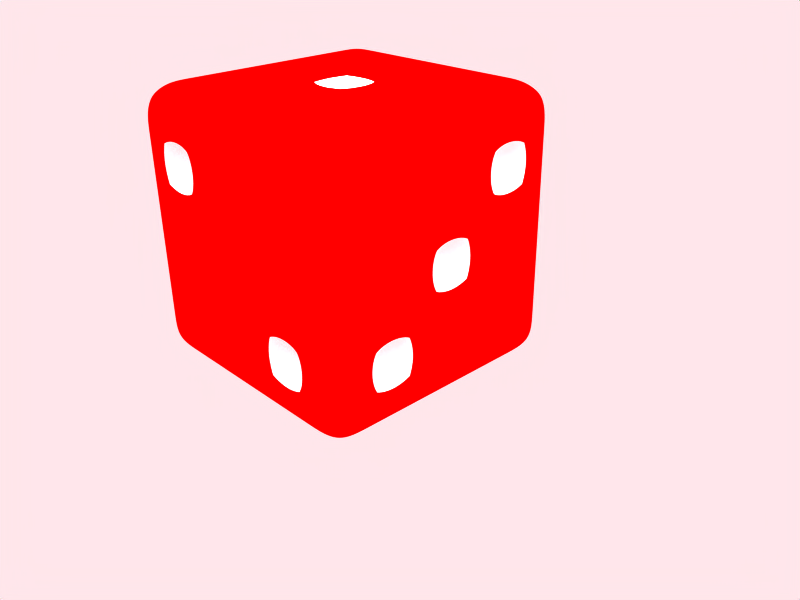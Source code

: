 # Source: die.blend  (saved by Blender 2.74.0; exported with 4.5.12 LTS)
import bpy
from mathutils import Matrix  # noqa: F401  (used for matrix-valued properties, if any)

bpy.ops.wm.read_factory_settings(use_empty=True)
scene = bpy.context.scene
scene.name = 'Scene'

# ---- collections
col_collection_1 = bpy.data.collections.new('Collection 1'); scene.collection.children.link(col_collection_1)
col_collection_2 = bpy.data.collections.new('Collection 2'); scene.collection.children.link(col_collection_2)

# ---- materials (node trees are filled in below, after node groups)
mat_outerdie = bpy.data.materials.new('OuterDie')
mat_outerdie.alpha_threshold = 0.0
mat_outerdie.diffuse_color = (1.0, 0.0, 0.0, 1.0)
mat_outerdie.specular_color = (1.0, 0.3898, 0.3898)
mat_outerdie.roughness = 0.5
mat_outerdie.line_color = (0.0, 0.0, 0.0, 1.0)
mat_diehole = bpy.data.materials.new('DieHole')
mat_diehole.alpha_threshold = 0.0
mat_diehole.diffuse_color = (1.0, 1.0, 1.0, 1.0)
mat_diehole.roughness = 0.5
mat_diehole.line_color = (0.0, 0.0, 0.0, 1.0)

# ---- material node trees

# ---- world
world_world = bpy.data.worlds.new('World'); scene.world = world_world
world_world.color = (1.0, 0.9021, 0.9211)
world_world.use_sun_shadow = False
world_world.sun_shadow_jitter_overblur = 0.0
world_world.cycles.sampling_method = 'MANUAL'
world_world.cycles.sample_map_resolution = 256

# ---- cameras
cam_camera = bpy.data.cameras.new('Camera')
cam_camera.passepartout_alpha = 0.2
cam_camera.clip_end = 100.0
cam_camera.lens = 35.0
cam_camera.sensor_width = 32.0
cam_camera.sensor_height = 18.0
cam_camera.ortho_scale = 7.314
cam_camera.show_passepartout = False
cam_camera.show_safe_areas = True
cam_camera.dof.focus_distance = 0.0
cam_camera.dof.aperture_fstop = 128.0

# ---- lights
light_lamp = bpy.data.lights.new('Lamp', 'SUN')
light_lamp.transmission_factor = 0.0
light_lamp.angle = 1.571
light_lamp.energy = 3.0
light_lamp.shadow_buffer_clip_start = 0.5
light_lamp.shadow_soft_size = 1.0
light_lamp.shadow_cascade_max_distance = 1000.0
light_lamp.cycles.use_multiple_importance_sampling = False
light_spot = bpy.data.lights.new('Spot', 'POINT')
light_spot.transmission_factor = 0.0
light_spot.cutoff_distance = 30.0
light_spot.energy = 100.0
light_spot.shadow_buffer_clip_start = 1.001
light_spot.shadow_soft_size = 1.0
light_spot.shadow_maximum_resolution = 0.006
light_spot.use_absolute_resolution = True
light_spot.cycles.use_multiple_importance_sampling = False

# ---- meshes
me_dieholes = bpy.data.meshes.new('DieHoles')
me_dieholes.from_pydata([(0.85, 0.85, -1.0), (0.85, -0.85, -1.0), (-0.85, -0.85, -1.0), (-0.85, 0.85, -1.0), (0.85, 0.85, 1.0), (-0.85, 0.85, 1.0), (-0.85, -0.85, 1.0), (0.85, -0.85, 1.0), (1.0, 0.85, -0.85), (1.0, 0.85, 0.85), (1.0, -0.85, 0.85), (1.0, -0.85, -0.85), (0.85, -1.0, -0.85), (0.85, -1.0, 0.85), (-0.85, -1.0, 0.85), (-0.85, -1.0, -0.85), (-1.0, -0.85, -0.85), (-1.0, -0.85, 0.85), (-1.0, 0.85, 0.85), (-1.0, 0.85, -0.85), (0.85, 1.0, 0.85), (0.85, 1.0, -0.85), (-0.85, 1.0, -0.85), (-0.85, 1.0, 0.85), (-0.68, -0.85, -1.0), (-0.34, -0.85, -1.0), (-0.17, -0.85, -1.0), (0.17, -0.85, -1.0), (0.34, -0.85, -1.0), (0.68, -0.85, -1.0), (-0.68, 0.85, -1.0), (-0.34, 0.85, -1.0), (-0.17, 0.85, -1.0), (0.17, 0.85, -1.0), (0.34, 0.85, -1.0), (0.68, 0.85, -1.0), (0.68, 0.85, 1.0), (0.34, 0.85, 1.0), (0.17, 0.85, 1.0), (-0.17, 0.85, 1.0), (-0.34, 0.85, 1.0), (-0.68, 0.85, 1.0), (0.68, -0.85, 1.0), (0.34, -0.85, 1.0), (0.17, -0.85, 1.0), (-0.17, -0.85, 1.0), (-0.34, -0.85, 1.0), (-0.68, -0.85, 1.0), (0.68, -1.0, 0.85), (0.34, -1.0, 0.85), (0.17, -1.0, 0.85), (-0.17, -1.0, 0.85), (-0.34, -1.0, 0.85), (-0.68, -1.0, 0.85), (-0.68, -1.0, -0.85), (-0.34, -1.0, -0.85), (-0.17, -1.0, -0.85), (0.17, -1.0, -0.85), (0.34, -1.0, -0.85), (0.68, -1.0, -0.85), (0.68, 1.0, -0.85), (0.34, 1.0, -0.85), (0.17, 1.0, -0.85), (-0.17, 1.0, -0.85), (-0.34, 1.0, -0.85), (-0.68, 1.0, -0.85), (0.68, 1.0, 0.85), (0.34, 1.0, 0.85), (0.17, 1.0, 0.85), (-0.17, 1.0, 0.85), (-0.34, 1.0, 0.85), (-0.68, 1.0, 0.85), (0.85, 0.68, -1.0), (0.85, 0.34, -1.0), (0.85, 0.17, -1.0), (0.85, -0.17, -1.0), (0.85, -0.34, -1.0), (0.85, -0.68, -1.0), (-0.85, -0.68, -1.0), (-0.85, -0.34, -1.0), (-0.85, -0.17, -1.0), (-0.85, 0.17, -1.0), (-0.85, 0.34, -1.0), (-0.85, 0.68, -1.0), (-0.85, 0.68, 1.0), (-0.85, 0.34, 1.0), (-0.85, 0.17, 1.0), (-0.85, -0.17, 1.0), (-0.85, -0.34, 1.0), (-0.85, -0.68, 1.0), (0.85, 0.68, 1.0), (0.85, 0.34, 1.0), (0.85, 0.17, 1.0), (0.85, -0.17, 1.0), (0.85, -0.34, 1.0), (0.85, -0.68, 1.0), (1.0, 0.68, 0.85), (1.0, 0.34, 0.85), (1.0, 0.17, 0.85), (1.0, -0.17, 0.85), (1.0, -0.34, 0.85), (1.0, -0.68, 0.85), (1.0, 0.68, -0.85), (1.0, 0.34, -0.85), (1.0, 0.17, -0.85), (1.0, -0.17, -0.85), (1.0, -0.34, -0.85), (1.0, -0.68, -0.85), (-1.0, -0.68, 0.85), (-1.0, -0.34, 0.85), (-1.0, -0.17, 0.85), (-1.0, 0.17, 0.85), (-1.0, 0.34, 0.85), (-1.0, 0.68, 0.85), (-1.0, -0.68, -0.85), (-1.0, -0.34, -0.85), (-1.0, -0.17, -0.85), (-1.0, 0.17, -0.85), (-1.0, 0.34, -0.85), (-1.0, 0.68, -0.85), (0.34, -0.68, -1.0), (0.34, -0.34, -1.0), (0.34, -0.17, -1.0), (0.34, 0.17, -1.0), (0.34, 0.34, -1.0), (0.34, 0.68, -1.0), (0.17, -0.68, -1.0), (0.17, -0.34, -1.0), (0.17, -0.17, -1.0), (0.17, 0.17, -1.0), (0.17, 0.34, -1.0), (0.17, 0.68, -1.0), (-0.17, -0.68, -1.0), (-0.17, -0.34, -1.0), (-0.17, -0.17, -1.0), (-0.17, 0.17, -1.0), (-0.17, 0.34, -1.0), (-0.17, 0.68, -1.0), (-0.68, -0.68, -1.0), (-0.68, -0.34, -1.0), (-0.68, -0.17, -1.0), (-0.68, 0.17, -1.0), (-0.68, 0.34, -1.0), (-0.68, 0.68, -1.0), (0.34, 0.68, 1.0), (0.34, 0.34, 1.0), (0.34, 0.17, 1.0), (0.34, -0.17, 1.0), (0.34, -0.34, 1.0), (0.34, -0.68, 1.0), (-0.17, 0.68, 1.0), (-0.17, 0.34, 1.0), (-0.17, 0.17, 1.0), (-0.17, -0.17, 1.0), (-0.17, -0.34, 1.0), (-0.17, -0.68, 1.0), (-0.68, 0.68, 1.0), (-0.68, 0.34, 1.0), (-0.68, 0.17, 1.0), (-0.68, -0.17, 1.0), (-0.68, -0.34, 1.0), (-0.68, -0.68, 1.0), (-0.34, 0.68, 1.0), (-0.34, 0.34, 1.0), (-0.34, 0.17, 1.0), (-0.34, -0.17, 1.0), (-0.34, -0.34, 1.0), (-0.34, -0.68, 1.0), (-0.34, -0.68, -1.0), (-0.34, -0.34, -1.0), (-0.34, -0.17, -1.0), (-0.34, 0.17, -1.0), (-0.34, 0.34, -1.0), (-0.34, 0.68, -1.0), (0.17, 0.68, 1.0), (0.17, 0.34, 1.0), (0.17, 0.17, 1.0), (0.17, -0.17, 1.0), (0.17, -0.34, 1.0), (0.17, -0.68, 1.0), (0.68, 0.68, 1.0), (0.68, 0.34, 1.0), (0.68, 0.17, 1.0), (0.68, -0.17, 1.0), (0.68, -0.34, 1.0), (0.68, -0.68, 1.0), (0.68, -0.68, -1.0), (0.68, -0.34, -1.0), (0.68, -0.17, -1.0), (0.68, 0.17, -1.0), (0.68, 0.34, -1.0), (0.68, 0.68, -1.0), (1.0, 0.85, -0.68), (1.0, 0.85, -0.34), (1.0, 0.85, -0.17), (1.0, 0.85, 0.17), (1.0, 0.85, 0.34), (1.0, 0.85, 0.68), (1.0, -0.85, 0.68), (1.0, -0.85, 0.34), (1.0, -0.85, 0.17), (1.0, -0.85, -0.17), (1.0, -0.85, -0.34), (1.0, -0.85, -0.68), (0.85, -1.0, -0.68), (0.85, -1.0, -0.34), (0.85, -1.0, -0.17), (0.85, -1.0, 0.17), (0.85, -1.0, 0.34), (0.85, -1.0, 0.68), (-0.85, -1.0, 0.68), (-0.85, -1.0, 0.34), (-0.85, -1.0, 0.17), (-0.85, -1.0, -0.17), (-0.85, -1.0, -0.34), (-0.85, -1.0, -0.68), (-1.0, -0.85, -0.68), (-1.0, -0.85, -0.34), (-1.0, -0.85, -0.17), (-1.0, -0.85, 0.17), (-1.0, -0.85, 0.34), (-1.0, -0.85, 0.68), (-1.0, 0.85, 0.68), (-1.0, 0.85, 0.34), (-1.0, 0.85, 0.17), (-1.0, 0.85, -0.17), (-1.0, 0.85, -0.34), (-1.0, 0.85, -0.68), (0.85, 1.0, 0.68), (0.85, 1.0, 0.34), (0.85, 1.0, 0.17), (0.85, 1.0, -0.17), (0.85, 1.0, -0.34), (0.85, 1.0, -0.68), (-0.85, 1.0, -0.68), (-0.85, 1.0, -0.34), (-0.85, 1.0, -0.17), (-0.85, 1.0, 0.17), (-0.85, 1.0, 0.34), (-0.85, 1.0, 0.68), (0.34, -1.0, 0.68), (0.34, -1.0, 0.34), (0.34, -1.0, 0.17), (0.34, -1.0, -0.17), (0.34, -1.0, -0.34), (0.34, -1.0, -0.68), (-0.17, -1.0, 0.68), (-0.17, -1.0, 0.34), (-0.17, -1.0, 0.17), (-0.17, -1.0, -0.17), (-0.17, -1.0, -0.34), (-0.17, -1.0, -0.68), (-0.68, -1.0, 0.68), (-0.68, -1.0, 0.34), (-0.68, -1.0, 0.17), (-0.68, -1.0, -0.17), (-0.68, -1.0, -0.34), (-0.68, -1.0, -0.68), (0.68, 1.0, -0.68), (0.68, 1.0, -0.34), (0.68, 1.0, -0.17), (0.68, 1.0, 0.17), (0.68, 1.0, 0.34), (0.68, 1.0, 0.68), (0.34, 1.0, -0.68), (0.34, 1.0, -0.34), (0.34, 1.0, -0.17), (0.34, 1.0, 0.17), (0.34, 1.0, 0.34), (0.34, 1.0, 0.68), (0.17, 1.0, -0.68), (0.17, 1.0, -0.34), (0.17, 1.0, -0.17), (0.17, 1.0, 0.17), (0.17, 1.0, 0.34), (0.17, 1.0, 0.68), (-0.17, 1.0, -0.68), (-0.17, 1.0, -0.34), (-0.17, 1.0, -0.17), (-0.17, 1.0, 0.17), (-0.17, 1.0, 0.34), (-0.17, 1.0, 0.68), (-0.68, 1.0, -0.68), (-0.68, 1.0, -0.34), (-0.68, 1.0, -0.17), (-0.68, 1.0, 0.17), (-0.68, 1.0, 0.34), (-0.68, 1.0, 0.68), (-0.34, 1.0, -0.68), (-0.34, 1.0, -0.34), (-0.34, 1.0, -0.17), (-0.34, 1.0, 0.17), (-0.34, 1.0, 0.34), (-0.34, 1.0, 0.68), (-0.34, -1.0, 0.68), (-0.34, -1.0, 0.34), (-0.34, -1.0, 0.17), (-0.34, -1.0, -0.17), (-0.34, -1.0, -0.34), (-0.34, -1.0, -0.68), (0.17, -1.0, 0.68), (0.17, -1.0, 0.34), (0.17, -1.0, 0.17), (0.17, -1.0, -0.17), (0.17, -1.0, -0.34), (0.17, -1.0, -0.68), (0.68, -1.0, 0.68), (0.68, -1.0, 0.34), (0.68, -1.0, 0.17), (0.68, -1.0, -0.17), (0.68, -1.0, -0.34), (0.68, -1.0, -0.68), (1.0, 0.68, 0.68), (1.0, 0.68, 0.34), (1.0, 0.68, 0.17), (1.0, 0.68, -0.17), (1.0, 0.68, -0.34), (1.0, 0.68, -0.68), (1.0, 0.17, 0.68), (1.0, 0.17, 0.34), (1.0, 0.17, 0.17), (1.0, 0.17, -0.17), (1.0, 0.17, -0.34), (1.0, 0.17, -0.68), (1.0, -0.17, 0.68), (1.0, -0.17, 0.34), (1.0, -0.17, 0.17), (1.0, -0.17, -0.17), (1.0, -0.17, -0.34), (1.0, -0.17, -0.68), (1.0, -0.34, 0.68), (1.0, -0.34, 0.34), (1.0, -0.34, 0.17), (1.0, -0.34, -0.17), (1.0, -0.34, -0.34), (1.0, -0.34, -0.68), (-1.0, -0.68, 0.68), (-1.0, -0.68, 0.34), (-1.0, -0.68, 0.17), (-1.0, -0.68, -0.17), (-1.0, -0.68, -0.34), (-1.0, -0.68, -0.68), (-1.0, -0.34, 0.68), (-1.0, -0.34, 0.34), (-1.0, -0.34, 0.17), (-1.0, -0.34, -0.17), (-1.0, -0.34, -0.34), (-1.0, -0.34, -0.68), (-1.0, -0.17, 0.68), (-1.0, -0.17, 0.34), (-1.0, -0.17, 0.17), (-1.0, -0.17, -0.17), (-1.0, -0.17, -0.34), (-1.0, -0.17, -0.68), (-1.0, 0.17, 0.68), (-1.0, 0.17, 0.34), (-1.0, 0.17, 0.17), (-1.0, 0.17, -0.17), (-1.0, 0.17, -0.34), (-1.0, 0.17, -0.68), (-1.0, 0.34, 0.68), (-1.0, 0.34, 0.34), (-1.0, 0.34, 0.17), (-1.0, 0.34, -0.17), (-1.0, 0.34, -0.34), (-1.0, 0.34, -0.68), (-1.0, 0.68, 0.68), (-1.0, 0.68, 0.34), (-1.0, 0.68, 0.17), (-1.0, 0.68, -0.17), (-1.0, 0.68, -0.34), (-1.0, 0.68, -0.68), (1.0, -0.68, 0.68), (1.0, -0.68, 0.34), (1.0, -0.68, 0.17), (1.0, -0.68, -0.17), (1.0, -0.68, -0.34), (1.0, -0.68, -0.68), (1.0, 0.34, 0.68), (1.0, 0.34, 0.34), (1.0, 0.34, 0.17), (1.0, 0.34, -0.17), (1.0, 0.34, -0.34), (1.0, 0.34, -0.68), (-1.416e-07, -2.198e-07, 0.83), (-0.51, -0.83, 0.51), (0.51, -0.83, -0.51), (0.83, 0.51, 0.51), (0.83, -3.241e-07, -1.118e-08), (0.83, -0.51, -0.51), (0.51, -0.51, -0.83), (3.353e-08, -0.51, -0.83), (-0.51, -0.51, -0.83), (-0.51, 0.51, -0.83), (1.676e-07, 0.51, -0.83), (0.51, 0.51, -0.83), (-0.51, 0.83, -0.51), (-0.51, 0.83, 0.51), (1.974e-07, 0.83, 1.118e-08), (0.51, 0.83, 0.51), (0.51, 0.83, -0.51), (-0.83, 0.51, -0.51), (-0.83, 0.51, 0.51), (-0.83, -0.51, 0.51), (-0.83, -0.51, -0.51)], [], [(0, 21, 8), (1, 11, 12), (2, 15, 16), (3, 19, 22), (4, 9, 20), (5, 23, 18), (6, 17, 14), (7, 13, 10), (2, 24, 54, 15), (24, 25, 55, 54), (25, 26, 56, 55), (26, 27, 57, 56), (27, 28, 58, 57), (28, 29, 59, 58), (29, 1, 12, 59), (22, 65, 30, 3), (65, 64, 31, 30), (64, 63, 32, 31), (63, 62, 33, 32), (62, 61, 34, 33), (61, 60, 35, 34), (0, 35, 60, 21), (20, 66, 36, 4), (66, 67, 37, 36), (67, 68, 38, 37), (68, 69, 39, 38), (69, 70, 40, 39), (70, 71, 41, 40), (71, 23, 5, 41), (7, 42, 48, 13), (42, 43, 49, 48), (43, 44, 50, 49), (44, 45, 51, 50), (45, 46, 52, 51), (46, 47, 53, 52), (47, 6, 14, 53), (72, 0, 8, 102), (102, 103, 73, 72), (103, 104, 74, 73), (104, 105, 75, 74), (105, 106, 76, 75), (106, 107, 77, 76), (107, 11, 1, 77), (16, 114, 78, 2), (114, 115, 79, 78), (115, 116, 80, 79), (116, 117, 81, 80), (117, 118, 82, 81), (118, 119, 83, 82), (119, 19, 3, 83), (6, 89, 108, 17), (89, 88, 109, 108), (88, 87, 110, 109), (87, 86, 111, 110), (86, 85, 112, 111), (85, 84, 113, 112), (84, 5, 18, 113), (10, 101, 95, 7), (101, 100, 94, 95), (100, 99, 93, 94), (99, 98, 92, 93), (98, 97, 91, 92), (97, 96, 90, 91), (96, 9, 4, 90), (29, 186, 77, 1), (186, 187, 76, 77), (187, 188, 75, 76), (188, 189, 74, 75), (189, 190, 73, 74), (190, 191, 72, 73), (0, 72, 191, 35), (28, 120, 186, 29), (121, 122, 188, 187), (122, 123, 189, 188), (123, 124, 190, 189), (125, 34, 35, 191), (27, 126, 120, 28), (126, 127, 121, 120), (127, 128, 122, 121), (128, 129, 123, 122), (129, 130, 124, 123), (130, 131, 125, 124), (131, 33, 34, 125), (26, 132, 126, 27), (133, 134, 128, 127), (134, 135, 129, 128), (135, 136, 130, 129), (137, 32, 33, 131), (25, 168, 132, 26), (168, 169, 133, 132), (169, 170, 134, 133), (170, 171, 135, 134), (171, 172, 136, 135), (172, 173, 137, 136), (173, 31, 32, 137), (24, 138, 168, 25), (139, 140, 170, 169), (140, 141, 171, 170), (141, 142, 172, 171), (143, 30, 31, 173), (2, 78, 138, 24), (78, 79, 139, 138), (79, 80, 140, 139), (80, 81, 141, 140), (81, 82, 142, 141), (82, 83, 143, 142), (83, 3, 30, 143), (36, 180, 90, 4), (180, 181, 91, 90), (181, 182, 92, 91), (182, 183, 93, 92), (183, 184, 94, 93), (184, 185, 95, 94), (185, 42, 7, 95), (37, 144, 180, 36), (144, 145, 181, 180), (145, 146, 182, 181), (146, 147, 183, 182), (147, 148, 184, 183), (148, 149, 185, 184), (149, 43, 42, 185), (38, 174, 144, 37), (174, 175, 145, 144), (175, 176, 146, 145), (176, 177, 147, 146), (177, 178, 148, 147), (178, 179, 149, 148), (179, 44, 43, 149), (39, 150, 174, 38), (150, 151, 175, 174), (151, 152, 176, 175), (153, 154, 178, 177), (154, 155, 179, 178), (155, 45, 44, 179), (40, 162, 150, 39), (162, 163, 151, 150), (163, 164, 152, 151), (164, 165, 153, 152), (165, 166, 154, 153), (166, 167, 155, 154), (167, 46, 45, 155), (41, 156, 162, 40), (156, 157, 163, 162), (157, 158, 164, 163), (158, 159, 165, 164), (159, 160, 166, 165), (160, 161, 167, 166), (161, 47, 46, 167), (5, 84, 156, 41), (84, 85, 157, 156), (85, 86, 158, 157), (86, 87, 159, 158), (87, 88, 160, 159), (88, 89, 161, 160), (89, 6, 47, 161), (9, 197, 228, 20), (197, 196, 229, 228), (196, 195, 230, 229), (195, 194, 231, 230), (194, 193, 232, 231), (193, 192, 233, 232), (192, 8, 21, 233), (13, 209, 198, 10), (209, 208, 199, 198), (208, 207, 200, 199), (207, 206, 201, 200), (206, 205, 202, 201), (205, 204, 203, 202), (204, 12, 11, 203), (15, 215, 216, 16), (215, 214, 217, 216), (214, 213, 218, 217), (213, 212, 219, 218), (212, 211, 220, 219), (211, 210, 221, 220), (210, 14, 17, 221), (23, 239, 222, 18), (239, 238, 223, 222), (238, 237, 224, 223), (237, 236, 225, 224), (236, 235, 226, 225), (235, 234, 227, 226), (234, 22, 19, 227), (48, 306, 209, 13), (306, 307, 208, 209), (307, 308, 207, 208), (308, 309, 206, 207), (309, 310, 205, 206), (310, 311, 204, 205), (311, 59, 12, 204), (49, 240, 306, 48), (240, 241, 307, 306), (241, 242, 308, 307), (242, 243, 309, 308), (243, 244, 310, 309), (245, 58, 59, 311), (50, 300, 240, 49), (300, 301, 241, 240), (301, 302, 242, 241), (302, 303, 243, 242), (303, 304, 244, 243), (304, 305, 245, 244), (305, 57, 58, 245), (51, 246, 300, 50), (246, 247, 301, 300), (247, 248, 302, 301), (248, 249, 303, 302), (249, 250, 304, 303), (250, 251, 305, 304), (251, 56, 57, 305), (52, 294, 246, 51), (294, 295, 247, 246), (295, 296, 248, 247), (296, 297, 249, 248), (297, 298, 250, 249), (298, 299, 251, 250), (299, 55, 56, 251), (53, 252, 294, 52), (253, 254, 296, 295), (254, 255, 297, 296), (255, 256, 298, 297), (256, 257, 299, 298), (257, 54, 55, 299), (14, 210, 252, 53), (210, 211, 253, 252), (211, 212, 254, 253), (212, 213, 255, 254), (213, 214, 256, 255), (214, 215, 257, 256), (215, 15, 54, 257), (60, 258, 233, 21), (258, 259, 232, 233), (259, 260, 231, 232), (260, 261, 230, 231), (261, 262, 229, 230), (262, 263, 228, 229), (263, 66, 20, 228), (61, 264, 258, 60), (265, 266, 260, 259), (266, 267, 261, 260), (267, 268, 262, 261), (269, 67, 66, 263), (62, 270, 264, 61), (270, 271, 265, 264), (271, 272, 266, 265), (272, 273, 267, 266), (273, 274, 268, 267), (274, 275, 269, 268), (275, 68, 67, 269), (63, 276, 270, 62), (276, 277, 271, 270), (277, 278, 272, 271), (279, 280, 274, 273), (280, 281, 275, 274), (281, 69, 68, 275), (64, 288, 276, 63), (288, 289, 277, 276), (289, 290, 278, 277), (290, 291, 279, 278), (291, 292, 280, 279), (292, 293, 281, 280), (293, 70, 69, 281), (65, 282, 288, 64), (283, 284, 290, 289), (284, 285, 291, 290), (285, 286, 292, 291), (287, 71, 70, 293), (22, 234, 282, 65), (234, 235, 283, 282), (235, 236, 284, 283), (236, 237, 285, 284), (237, 238, 286, 285), (238, 239, 287, 286), (239, 23, 71, 287), (96, 312, 197, 9), (312, 313, 196, 197), (313, 314, 195, 196), (314, 315, 194, 195), (315, 316, 193, 194), (316, 317, 192, 193), (317, 102, 8, 192), (97, 378, 312, 96), (379, 380, 314, 313), (380, 381, 315, 314), (381, 382, 316, 315), (382, 383, 317, 316), (383, 103, 102, 317), (98, 318, 378, 97), (318, 319, 379, 378), (319, 320, 380, 379), (320, 321, 381, 380), (321, 322, 382, 381), (322, 323, 383, 382), (323, 104, 103, 383), (99, 324, 318, 98), (324, 325, 319, 318), (325, 326, 320, 319), (327, 328, 322, 321), (328, 329, 323, 322), (329, 105, 104, 323), (100, 330, 324, 99), (330, 331, 325, 324), (331, 332, 326, 325), (332, 333, 327, 326), (333, 334, 328, 327), (334, 335, 329, 328), (335, 106, 105, 329), (101, 372, 330, 100), (372, 373, 331, 330), (373, 374, 332, 331), (374, 375, 333, 332), (375, 376, 334, 333), (377, 107, 106, 335), (10, 198, 372, 101), (198, 199, 373, 372), (199, 200, 374, 373), (200, 201, 375, 374), (201, 202, 376, 375), (202, 203, 377, 376), (203, 11, 107, 377), (108, 336, 221, 17), (336, 337, 220, 221), (337, 338, 219, 220), (338, 339, 218, 219), (339, 340, 217, 218), (340, 341, 216, 217), (341, 114, 16, 216), (109, 342, 336, 108), (343, 344, 338, 337), (344, 345, 339, 338), (345, 346, 340, 339), (347, 115, 114, 341), (110, 348, 342, 109), (348, 349, 343, 342), (349, 350, 344, 343), (350, 351, 345, 344), (351, 352, 346, 345), (352, 353, 347, 346), (353, 116, 115, 347), (111, 354, 348, 110), (354, 355, 349, 348), (355, 356, 350, 349), (356, 357, 351, 350), (357, 358, 352, 351), (358, 359, 353, 352), (359, 117, 116, 353), (112, 360, 354, 111), (360, 361, 355, 354), (361, 362, 356, 355), (362, 363, 357, 356), (363, 364, 358, 357), (364, 365, 359, 358), (365, 118, 117, 359), (113, 366, 360, 112), (367, 368, 362, 361), (368, 369, 363, 362), (369, 370, 364, 363), (371, 119, 118, 365), (18, 222, 366, 113), (222, 223, 367, 366), (223, 224, 368, 367), (224, 225, 369, 368), (225, 226, 370, 369), (226, 227, 371, 370), (227, 19, 119, 371), (152, 153, 384), (153, 177, 384), (176, 152, 384), (177, 176, 384), (253, 295, 385), (294, 252, 385), (295, 294, 385), (252, 253, 385), (311, 310, 386), (310, 244, 386), (245, 311, 386), (244, 245, 386), (379, 313, 387), (312, 378, 387), (378, 379, 387), (313, 312, 387), (321, 320, 388), (320, 326, 388), (327, 321, 388), (326, 327, 388), (335, 334, 389), (376, 377, 389), (377, 335, 389), (334, 376, 389), (187, 186, 390), (186, 120, 390), (121, 187, 390), (120, 121, 390), (127, 126, 391), (132, 133, 391), (133, 127, 391), (126, 132, 391), (138, 139, 392), (168, 138, 392), (139, 169, 392), (169, 168, 392), (142, 143, 393), (172, 142, 393), (143, 173, 393), (173, 172, 393), (131, 130, 394), (136, 137, 394), (137, 131, 394), (130, 136, 394), (191, 190, 395), (190, 124, 395), (125, 191, 395), (124, 125, 395), (283, 289, 396), (288, 282, 396), (289, 288, 396), (282, 283, 396), (287, 293, 397), (292, 286, 397), (293, 292, 397), (286, 287, 397), (279, 273, 398), (272, 278, 398), (278, 279, 398), (273, 272, 398), (263, 262, 399), (269, 263, 399), (262, 268, 399), (268, 269, 399), (265, 259, 400), (258, 264, 400), (264, 265, 400), (259, 258, 400), (365, 364, 401), (364, 370, 401), (371, 365, 401), (370, 371, 401), (361, 360, 402), (366, 367, 402), (367, 361, 402), (360, 366, 402), (343, 337, 403), (336, 342, 403), (342, 343, 403), (337, 336, 403), (346, 347, 404), (340, 346, 404), (347, 341, 404), (341, 340, 404)])
me_dieholes.polygons.foreach_set('use_smooth', [True] * 449)
me_dieholes.polygons.foreach_set('material_index', [0, 0, 0, 0, 0, 0, 0, 0, 0, 0, 0, 0, 0, 0, 0, 0, 0, 0, 0, 0, 0, 0, 0, 0, 0, 0, 0, 0, 0, 0, 0, 0, 0, 0, 0, 0, 0, 0, 0, 0, 0, 0, 0, 0, 0, 0, 0, 0, 0, 0, 0, 0, 0, 0, 0, 0, 0, 0, 0, 0, 0, 0, 0, 0, 0, 0, 0, 0, 0, 0, 0, 0, 0, 0, 0, 0, 0, 0, 0, 0, 0, 0, 0, 0, 0, 0, 0, 0, 0, 0, 0, 0, 0, 0, 0, 0, 0, 0, 0, 0, 0, 0, 0, 0, 0, 0, 0, 0, 0, 0, 0, 0, 0, 0, 0, 0, 0, 0, 0, 0, 0, 0, 0, 0, 0, 0, 0, 0, 0, 0, 0, 0, 0, 0, 0, 0, 0, 0, 0, 0, 0, 0, 0, 0, 0, 0, 0, 0, 0, 0, 0, 0, 0, 0, 0, 0, 0, 0, 0, 0, 0, 0, 0, 0, 0, 0, 0, 0, 0, 0, 0, 0, 0, 0, 0, 0, 0, 0, 0, 0, 0, 0, 0, 0, 0, 0, 0, 0, 0, 0, 0, 0, 0, 0, 0, 0, 0, 0, 0, 0, 0, 0, 0, 0, 0, 0, 0, 0, 0, 0, 0, 0, 0, 0, 0, 0, 0, 0, 0, 0, 0, 0, 0, 0, 0, 0, 0, 0, 0, 0, 0, 0, 0, 0, 0, 0, 0, 0, 0, 0, 0, 0, 0, 0, 0, 0, 0, 0, 0, 0, 0, 0, 0, 0, 0, 0, 0, 0, 0, 0, 0, 0, 0, 0, 0, 0, 0, 0, 0, 0, 0, 0, 0, 0, 0, 0, 0, 0, 0, 0, 0, 0, 0, 0, 0, 0, 0, 0, 0, 0, 0, 0, 0, 0, 0, 0, 0, 0, 0, 0, 0, 0, 0, 0, 0, 0, 0, 0, 0, 0, 0, 0, 0, 0, 0, 0, 0, 0, 0, 0, 0, 0, 0, 0, 0, 0, 0, 0, 0, 0, 0, 0, 0, 0, 0, 0, 0, 0, 0, 0, 0, 0, 0, 0, 0, 0, 0, 0, 0, 0, 0, 0, 0, 0, 0, 0, 0, 0, 0, 0, 0, 0, 0, 0, 0, 1, 1, 1, 1, 1, 1, 1, 1, 1, 1, 1, 1, 1, 1, 1, 1, 1, 1, 1, 1, 1, 1, 1, 1, 1, 1, 1, 1, 1, 1, 1, 1, 1, 1, 1, 1, 1, 1, 1, 1, 1, 1, 1, 1, 1, 1, 1, 1, 1, 1, 1, 1, 1, 1, 1, 1, 1, 1, 1, 1, 1, 1, 1, 1, 1, 1, 1, 1, 1, 1, 1, 1, 1, 1, 1, 1, 1, 1, 1, 1, 1, 1, 1, 1])
me_dieholes.materials.append(mat_outerdie)
me_dieholes.materials.append(mat_diehole)
me_dieholes.use_remesh_preserve_volume = False
me_dieholes.use_remesh_preserve_attributes = False
me_dieholes.use_mirror_vertex_groups = False
me_dieholes.update()

# ---- objects
ob_cube = bpy.data.objects.new('Cube', me_dieholes)
ob_lamp_001 = bpy.data.objects.new('Lamp.001', light_lamp)
ob_lamp = bpy.data.objects.new('Lamp', light_spot)
ob_camera = bpy.data.objects.new('Camera', cam_camera)

# ---- transforms, parenting, visibility, modifiers, constraints
ob_cube.location = (0.0, 0.0, 1.01)
ob_cube.lock_rotations_4d = False
ob_cube.empty_display_type = 'ARROWS'
ob_cube.color = (0.0, 0.0, 0.0, 1.0)
ob_cube.lineart.crease_threshold = 0.0
_m = ob_cube.modifiers.new('Subsurf', 'SUBSURF')
_m.uv_smooth = 'PRESERVE_CORNERS'
_m.levels = 3
_m.render_levels = 4
_m.show_only_control_edges = False
ob_lamp_001.location = (0.3498, -3.584, 18.01)
ob_lamp_001.lock_rotations_4d = False
ob_lamp_001.empty_display_type = 'ARROWS'
ob_lamp_001.color = (0.0, 0.0, 0.0, 1.0)
ob_lamp_001.lineart.crease_threshold = 0.0
ob_lamp.location = (4.076, 1.005, 5.904)
ob_lamp.rotation_euler = (0.6503, 0.05522, 1.866)
ob_lamp.lock_rotations_4d = False
ob_lamp.empty_display_type = 'ARROWS'
ob_lamp.color = (0.0, 0.0, 0.0, 0.0)
ob_lamp.lineart.crease_threshold = 0.0
ob_camera.location = (4.401, -3.635, 3.249)
ob_camera.rotation_euler = (1.109, 0.01082, 0.8149)
ob_camera.lock_rotations_4d = False
ob_camera.empty_display_type = 'ARROWS'
ob_camera.color = (0.0, 0.0, 0.0, 0.0)
ob_camera.display_type = 'WIRE'
ob_camera.lineart.crease_threshold = 0.0

# ---- collection membership
col_collection_1.objects.link(ob_cube)
col_collection_2.objects.link(ob_lamp_001)
col_collection_2.objects.link(ob_lamp)
col_collection_2.objects.link(ob_camera)

# ---- scene / render settings (as saved in the file)
scene.camera = ob_camera
scene.frame_start = 1; scene.frame_end = 250; scene.frame_set(1)
scene.render.engine = 'BLENDER_EEVEE_NEXT'
scene.render.image_settings.file_format = 'JPEG'
scene.render.image_settings.color_mode = 'RGB'
scene.render.image_settings.compression = 90
scene.render.resolution_x = 800
scene.render.resolution_y = 600
scene.render.pixel_aspect_x = 100.0
scene.render.pixel_aspect_y = 100.0
scene.render.fps = 25
scene.render.dither_intensity = 0.0
scene.render.use_compositing = False
scene.render.use_sequencer = False
scene.render.bake_margin = 2
scene.render.bake_bias = 0.0
scene.render.use_stamp_time = False
scene.render.use_stamp_date = False
scene.render.use_stamp_frame = False
scene.render.use_stamp_camera = False
scene.render.use_stamp_scene = False
scene.render.use_stamp_filename = False
scene.render.use_stamp_render_time = False
scene.render.stamp_font_size = 0
scene.cycles.use_denoising = False
scene.cycles.samples = 10
scene.cycles.sampling_pattern = 'TABULATED_SOBOL'
scene.cycles.light_sampling_threshold = 0.0
scene.cycles.use_adaptive_sampling = False
scene.cycles.use_light_tree = False
scene.cycles.blur_glossy = 0.0
scene.cycles.volume_bounces = 1
scene.cycles.pixel_filter_type = 'GAUSSIAN'
scene.cycles.sample_clamp_indirect = 0.0
scene.view_settings.view_transform = 'Raw'
bpy.context.view_layer.update()
